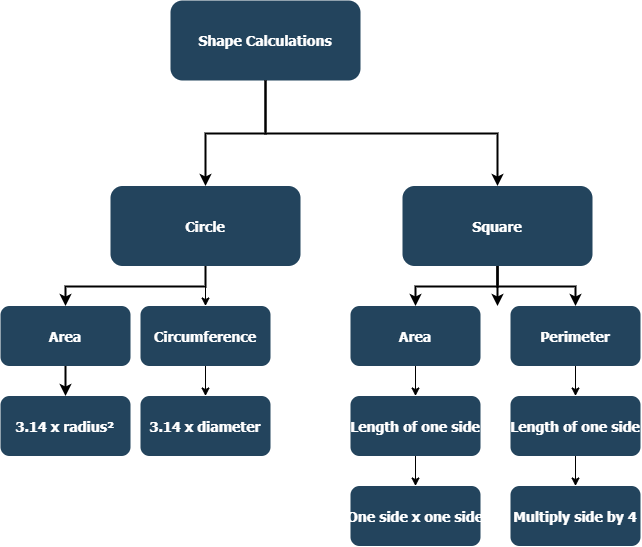

The diagram above was exported from draw.io. Its source (the exported page's mxGraphModel, read from the mxfile embedded in the PNG):
<mxGraphModel dx="1634" dy="828" grid="1" gridSize="10" guides="1" tooltips="1" connect="1" arrows="1" fold="1" page="1" pageScale="1.5" pageWidth="1169" pageHeight="827" background="none" math="0" shadow="0">
  <root>
    <mxCell id="0" />
    <mxCell id="1" parent="0" />
    <mxCell id="2" value="Shape Calculations" style="rounded=1;fillColor=#23445D;gradientColor=none;strokeColor=none;fontColor=#FFFFFF;fontStyle=1;fontFamily=Tahoma;fontSize=14" parent="1" vertex="1">
      <mxGeometry x="330" y="150" width="190" height="80" as="geometry" />
    </mxCell>
    <mxCell id="12" value="Square" style="rounded=1;fillColor=#23445D;gradientColor=none;strokeColor=none;fontColor=#FFFFFF;fontStyle=1;fontFamily=Tahoma;fontSize=14" parent="1" vertex="1">
      <mxGeometry x="561.9999999999999" y="335.5" width="190" height="80" as="geometry" />
    </mxCell>
    <mxCell id="PgdSf1mSB03BkZVrVLtZ-123" style="edgeStyle=orthogonalEdgeStyle;rounded=0;orthogonalLoop=1;jettySize=auto;html=1;entryX=0.5;entryY=0;entryDx=0;entryDy=0;" edge="1" parent="1" source="13" target="16">
      <mxGeometry relative="1" as="geometry" />
    </mxCell>
    <mxCell id="13" value="Circle" style="rounded=1;fillColor=#23445D;gradientColor=none;strokeColor=none;fontColor=#FFFFFF;fontStyle=1;fontFamily=Tahoma;fontSize=14" parent="1" vertex="1">
      <mxGeometry x="270" y="335.5" width="190" height="80" as="geometry" />
    </mxCell>
    <mxCell id="14" value="Area" style="rounded=1;fillColor=#23445D;gradientColor=none;strokeColor=none;fontColor=#FFFFFF;fontStyle=1;fontFamily=Tahoma;fontSize=14" parent="1" vertex="1">
      <mxGeometry x="160" y="455.5" width="130" height="60" as="geometry" />
    </mxCell>
    <mxCell id="15" value="3.14 x radius²" style="rounded=1;fillColor=#23445D;gradientColor=none;strokeColor=none;fontColor=#FFFFFF;fontStyle=1;fontFamily=Tahoma;fontSize=14" parent="1" vertex="1">
      <mxGeometry x="160" y="545.5" width="130" height="60" as="geometry" />
    </mxCell>
    <mxCell id="PgdSf1mSB03BkZVrVLtZ-124" style="edgeStyle=orthogonalEdgeStyle;rounded=0;orthogonalLoop=1;jettySize=auto;html=1;exitX=0.5;exitY=1;exitDx=0;exitDy=0;entryX=0.5;entryY=0;entryDx=0;entryDy=0;" edge="1" parent="1" source="16" target="17">
      <mxGeometry relative="1" as="geometry" />
    </mxCell>
    <mxCell id="16" value="Circumference" style="rounded=1;fillColor=#23445D;gradientColor=none;strokeColor=none;fontColor=#FFFFFF;fontStyle=1;fontFamily=Tahoma;fontSize=14" parent="1" vertex="1">
      <mxGeometry x="300" y="455.5" width="130" height="60" as="geometry" />
    </mxCell>
    <mxCell id="17" value="3.14 x diameter" style="rounded=1;fillColor=#23445D;gradientColor=none;strokeColor=none;fontColor=#FFFFFF;fontStyle=1;fontFamily=Tahoma;fontSize=14" parent="1" vertex="1">
      <mxGeometry x="300" y="545.5" width="130" height="60" as="geometry" />
    </mxCell>
    <mxCell id="PgdSf1mSB03BkZVrVLtZ-127" style="edgeStyle=orthogonalEdgeStyle;rounded=0;orthogonalLoop=1;jettySize=auto;html=1;exitX=0.5;exitY=1;exitDx=0;exitDy=0;" edge="1" parent="1" source="25" target="26">
      <mxGeometry relative="1" as="geometry" />
    </mxCell>
    <mxCell id="25" value="Area" style="rounded=1;fillColor=#23445D;gradientColor=none;strokeColor=none;fontColor=#FFFFFF;fontStyle=1;fontFamily=Tahoma;fontSize=14" parent="1" vertex="1">
      <mxGeometry x="510" y="455.5" width="130" height="60" as="geometry" />
    </mxCell>
    <mxCell id="PgdSf1mSB03BkZVrVLtZ-128" style="edgeStyle=orthogonalEdgeStyle;rounded=0;orthogonalLoop=1;jettySize=auto;html=1;exitX=0.5;exitY=1;exitDx=0;exitDy=0;" edge="1" parent="1" source="26" target="27">
      <mxGeometry relative="1" as="geometry" />
    </mxCell>
    <mxCell id="26" value="Length of one side" style="rounded=1;fillColor=#23445D;gradientColor=none;strokeColor=none;fontColor=#FFFFFF;fontStyle=1;fontFamily=Tahoma;fontSize=14" parent="1" vertex="1">
      <mxGeometry x="510" y="545.5" width="130" height="60" as="geometry" />
    </mxCell>
    <mxCell id="27" value="One side x one side" style="rounded=1;fillColor=#23445D;gradientColor=none;strokeColor=none;fontColor=#FFFFFF;fontStyle=1;fontFamily=Tahoma;fontSize=14" parent="1" vertex="1">
      <mxGeometry x="510" y="635.5" width="130" height="60" as="geometry" />
    </mxCell>
    <mxCell id="PgdSf1mSB03BkZVrVLtZ-125" style="edgeStyle=orthogonalEdgeStyle;rounded=0;orthogonalLoop=1;jettySize=auto;html=1;exitX=0.5;exitY=1;exitDx=0;exitDy=0;" edge="1" parent="1" source="33" target="34">
      <mxGeometry relative="1" as="geometry" />
    </mxCell>
    <mxCell id="33" value="Perimeter" style="rounded=1;fillColor=#23445D;gradientColor=none;strokeColor=none;fontColor=#FFFFFF;fontStyle=1;fontFamily=Tahoma;fontSize=14" parent="1" vertex="1">
      <mxGeometry x="670" y="455.5" width="130" height="60" as="geometry" />
    </mxCell>
    <mxCell id="PgdSf1mSB03BkZVrVLtZ-126" style="edgeStyle=orthogonalEdgeStyle;rounded=0;orthogonalLoop=1;jettySize=auto;html=1;exitX=0.5;exitY=1;exitDx=0;exitDy=0;" edge="1" parent="1" source="34" target="35">
      <mxGeometry relative="1" as="geometry" />
    </mxCell>
    <mxCell id="34" value="Length of one side" style="rounded=1;fillColor=#23445D;gradientColor=none;strokeColor=none;fontColor=#FFFFFF;fontStyle=1;fontFamily=Tahoma;fontSize=14" parent="1" vertex="1">
      <mxGeometry x="670" y="545.5" width="130" height="60" as="geometry" />
    </mxCell>
    <mxCell id="35" value="Multiply side by 4" style="rounded=1;fillColor=#23445D;gradientColor=none;strokeColor=none;fontColor=#FFFFFF;fontStyle=1;fontFamily=Tahoma;fontSize=14" parent="1" vertex="1">
      <mxGeometry x="670" y="635.5" width="130" height="60" as="geometry" />
    </mxCell>
    <mxCell id="59" value="" style="edgeStyle=elbowEdgeStyle;elbow=vertical;strokeWidth=2;rounded=0" parent="1" source="2" target="12" edge="1">
      <mxGeometry x="347" y="225.5" width="100" height="100" as="geometry">
        <mxPoint x="861.9999999999999" y="275.5" as="sourcePoint" />
        <mxPoint x="1466.9999999999998" y="345.5" as="targetPoint" />
      </mxGeometry>
    </mxCell>
    <mxCell id="61" value="" style="edgeStyle=elbowEdgeStyle;elbow=vertical;strokeWidth=2;rounded=0" parent="1" source="2" target="13" edge="1">
      <mxGeometry x="-23" y="135.5" width="100" height="100" as="geometry">
        <mxPoint x="-23" y="235.5" as="sourcePoint" />
        <mxPoint x="77" y="135.5" as="targetPoint" />
      </mxGeometry>
    </mxCell>
    <mxCell id="62" value="" style="edgeStyle=elbowEdgeStyle;elbow=vertical;strokeWidth=2;rounded=0" parent="1" source="13" target="14" edge="1">
      <mxGeometry x="-23" y="135.5" width="100" height="100" as="geometry">
        <mxPoint x="-23" y="235.5" as="sourcePoint" />
        <mxPoint x="77" y="135.5" as="targetPoint" />
      </mxGeometry>
    </mxCell>
    <mxCell id="100" value="" style="edgeStyle=elbowEdgeStyle;elbow=vertical;strokeWidth=2;rounded=0" parent="1" source="12" target="25" edge="1">
      <mxGeometry x="-23" y="135.5" width="100" height="100" as="geometry">
        <mxPoint x="-23" y="235.5" as="sourcePoint" />
        <mxPoint x="77" y="135.5" as="targetPoint" />
      </mxGeometry>
    </mxCell>
    <mxCell id="101" value="" style="edgeStyle=elbowEdgeStyle;elbow=vertical;strokeWidth=2;rounded=0" parent="1" source="12" edge="1">
      <mxGeometry x="-23" y="135.5" width="100" height="100" as="geometry">
        <mxPoint x="-23" y="235.5" as="sourcePoint" />
        <mxPoint x="657" y="455.5" as="targetPoint" />
      </mxGeometry>
    </mxCell>
    <mxCell id="102" value="" style="edgeStyle=elbowEdgeStyle;elbow=vertical;strokeWidth=2;rounded=0" parent="1" source="12" target="33" edge="1">
      <mxGeometry x="-23" y="135.5" width="100" height="100" as="geometry">
        <mxPoint x="-23" y="235.5" as="sourcePoint" />
        <mxPoint x="77" y="135.5" as="targetPoint" />
      </mxGeometry>
    </mxCell>
    <mxCell id="107" value="" style="edgeStyle=elbowEdgeStyle;elbow=vertical;rounded=0;strokeWidth=2" parent="1" source="14" target="15" edge="1">
      <mxGeometry x="-23" y="135.5" width="100" height="100" as="geometry">
        <mxPoint x="-23" y="235.5" as="sourcePoint" />
        <mxPoint x="77" y="135.5" as="targetPoint" />
      </mxGeometry>
    </mxCell>
  </root>
</mxGraphModel>